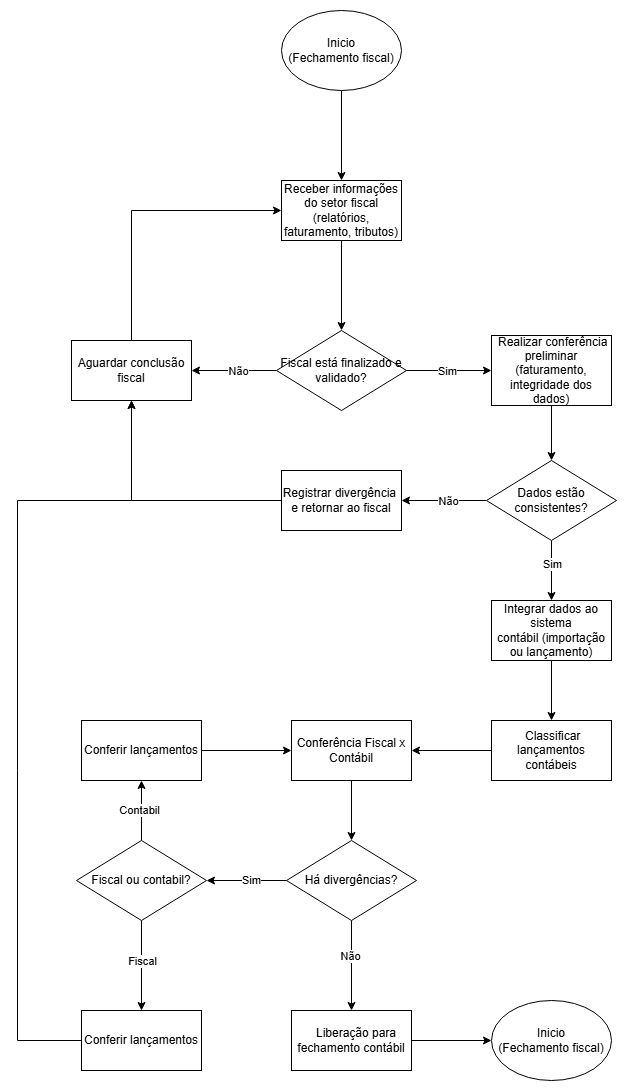

The diagram above was exported from draw.io. Its source (the exported page's mxGraphModel, read from the mxfile embedded in the PNG):
<mxGraphModel dx="1426" dy="777" grid="1" gridSize="10" guides="1" tooltips="1" connect="1" arrows="1" fold="1" page="1" pageScale="1" pageWidth="827" pageHeight="1169" math="0" shadow="0" adaptiveColors="simple">
  <root>
    <mxCell id="0" />
    <mxCell id="1" parent="0" />
    <mxCell id="f9P_sGlZ0XFasnXCPDWp-39" edge="1" parent="1" source="f9P_sGlZ0XFasnXCPDWp-37" style="edgeStyle=orthogonalEdgeStyle;rounded=0;orthogonalLoop=1;jettySize=auto;html=1;" target="f9P_sGlZ0XFasnXCPDWp-38" value="">
      <mxGeometry relative="1" as="geometry" />
    </mxCell>
    <mxCell id="f9P_sGlZ0XFasnXCPDWp-37" parent="1" style="ellipse;whiteSpace=wrap;html=1;" value="Inicio&lt;div&gt;(Fechamento fiscal&lt;span style=&quot;background-color: transparent; color: light-dark(rgb(0, 0, 0), rgb(255, 255, 255));&quot;&gt;)&lt;/span&gt;&lt;/div&gt;" vertex="1">
      <mxGeometry height="80" width="120" x="354" y="20" as="geometry" />
    </mxCell>
    <mxCell id="f9P_sGlZ0XFasnXCPDWp-41" edge="1" parent="1" source="f9P_sGlZ0XFasnXCPDWp-38" style="edgeStyle=orthogonalEdgeStyle;rounded=0;orthogonalLoop=1;jettySize=auto;html=1;" target="f9P_sGlZ0XFasnXCPDWp-40" value="">
      <mxGeometry relative="1" as="geometry" />
    </mxCell>
    <mxCell id="f9P_sGlZ0XFasnXCPDWp-38" parent="1" style="whiteSpace=wrap;html=1;" value="Receber informações do setor fiscal&lt;br&gt;(relatórios, faturamento, tributos)" vertex="1">
      <mxGeometry height="60" width="120" x="354" y="190" as="geometry" />
    </mxCell>
    <mxCell id="f9P_sGlZ0XFasnXCPDWp-43" edge="1" parent="1" source="f9P_sGlZ0XFasnXCPDWp-40" style="edgeStyle=orthogonalEdgeStyle;rounded=0;orthogonalLoop=1;jettySize=auto;html=1;" target="f9P_sGlZ0XFasnXCPDWp-42" value="">
      <mxGeometry relative="1" as="geometry" />
    </mxCell>
    <mxCell id="f9P_sGlZ0XFasnXCPDWp-46" connectable="0" parent="f9P_sGlZ0XFasnXCPDWp-43" style="edgeLabel;html=1;align=center;verticalAlign=middle;resizable=0;points=[];" value="Não" vertex="1">
      <mxGeometry relative="1" x="-0.1529" y="2" as="geometry">
        <mxPoint x="-3" y="-2" as="offset" />
      </mxGeometry>
    </mxCell>
    <mxCell id="f9P_sGlZ0XFasnXCPDWp-45" edge="1" parent="1" source="f9P_sGlZ0XFasnXCPDWp-40" style="edgeStyle=orthogonalEdgeStyle;rounded=0;orthogonalLoop=1;jettySize=auto;html=1;" target="f9P_sGlZ0XFasnXCPDWp-44" value="">
      <mxGeometry relative="1" as="geometry" />
    </mxCell>
    <mxCell id="f9P_sGlZ0XFasnXCPDWp-47" connectable="0" parent="f9P_sGlZ0XFasnXCPDWp-45" style="edgeLabel;html=1;align=center;verticalAlign=middle;resizable=0;points=[];" value="Sim" vertex="1">
      <mxGeometry relative="1" x="-0.0588" y="1" as="geometry">
        <mxPoint y="1" as="offset" />
      </mxGeometry>
    </mxCell>
    <mxCell id="f9P_sGlZ0XFasnXCPDWp-40" parent="1" style="rhombus;whiteSpace=wrap;html=1;" value="Fiscal está finalizado e validado?" vertex="1">
      <mxGeometry height="80" width="130" x="349" y="340" as="geometry" />
    </mxCell>
    <mxCell id="f9P_sGlZ0XFasnXCPDWp-49" edge="1" parent="1" source="f9P_sGlZ0XFasnXCPDWp-42" style="edgeStyle=orthogonalEdgeStyle;rounded=0;orthogonalLoop=1;jettySize=auto;html=1;entryX=0;entryY=0.5;entryDx=0;entryDy=0;exitX=0.5;exitY=0;exitDx=0;exitDy=0;" target="f9P_sGlZ0XFasnXCPDWp-38">
      <mxGeometry relative="1" as="geometry" />
    </mxCell>
    <mxCell id="f9P_sGlZ0XFasnXCPDWp-42" parent="1" style="whiteSpace=wrap;html=1;" value="Aguardar conclusão fiscal" vertex="1">
      <mxGeometry height="60" width="120" x="144" y="350" as="geometry" />
    </mxCell>
    <mxCell id="f9P_sGlZ0XFasnXCPDWp-51" edge="1" parent="1" source="f9P_sGlZ0XFasnXCPDWp-44" style="edgeStyle=orthogonalEdgeStyle;rounded=0;orthogonalLoop=1;jettySize=auto;html=1;" target="f9P_sGlZ0XFasnXCPDWp-50" value="">
      <mxGeometry relative="1" as="geometry" />
    </mxCell>
    <mxCell id="f9P_sGlZ0XFasnXCPDWp-44" parent="1" style="whiteSpace=wrap;html=1;" value="&amp;nbsp;Realizar conferência preliminar (faturamento, integridade dos dados)" vertex="1">
      <mxGeometry height="70" width="120" x="564" y="345" as="geometry" />
    </mxCell>
    <mxCell id="f9P_sGlZ0XFasnXCPDWp-53" edge="1" parent="1" source="f9P_sGlZ0XFasnXCPDWp-50" style="edgeStyle=orthogonalEdgeStyle;rounded=0;orthogonalLoop=1;jettySize=auto;html=1;" target="f9P_sGlZ0XFasnXCPDWp-52" value="">
      <mxGeometry relative="1" as="geometry" />
    </mxCell>
    <mxCell id="f9P_sGlZ0XFasnXCPDWp-56" connectable="0" parent="f9P_sGlZ0XFasnXCPDWp-53" style="edgeLabel;html=1;align=center;verticalAlign=middle;resizable=0;points=[];" value="Não" vertex="1">
      <mxGeometry relative="1" x="-0.0902" as="geometry">
        <mxPoint as="offset" />
      </mxGeometry>
    </mxCell>
    <mxCell id="f9P_sGlZ0XFasnXCPDWp-55" edge="1" parent="1" source="f9P_sGlZ0XFasnXCPDWp-50" style="edgeStyle=orthogonalEdgeStyle;rounded=0;orthogonalLoop=1;jettySize=auto;html=1;" target="f9P_sGlZ0XFasnXCPDWp-54" value="">
      <mxGeometry relative="1" as="geometry" />
    </mxCell>
    <mxCell id="f9P_sGlZ0XFasnXCPDWp-57" connectable="0" parent="f9P_sGlZ0XFasnXCPDWp-55" style="edgeLabel;html=1;align=center;verticalAlign=middle;resizable=0;points=[];" value="Sim" vertex="1">
      <mxGeometry relative="1" x="-0.2389" as="geometry">
        <mxPoint as="offset" />
      </mxGeometry>
    </mxCell>
    <mxCell id="f9P_sGlZ0XFasnXCPDWp-50" parent="1" style="rhombus;whiteSpace=wrap;html=1;" value="Dados estão consistentes?" vertex="1">
      <mxGeometry height="80" width="130" x="559" y="470" as="geometry" />
    </mxCell>
    <mxCell id="f9P_sGlZ0XFasnXCPDWp-58" edge="1" parent="1" source="f9P_sGlZ0XFasnXCPDWp-52" style="edgeStyle=orthogonalEdgeStyle;rounded=0;orthogonalLoop=1;jettySize=auto;html=1;entryX=0.5;entryY=1;entryDx=0;entryDy=0;" target="f9P_sGlZ0XFasnXCPDWp-42">
      <mxGeometry relative="1" as="geometry" />
    </mxCell>
    <mxCell id="f9P_sGlZ0XFasnXCPDWp-52" parent="1" style="whiteSpace=wrap;html=1;" value="Registrar divergência&amp;nbsp;&lt;br&gt;e retornar ao fiscal" vertex="1">
      <mxGeometry height="60" width="120" x="354" y="480" as="geometry" />
    </mxCell>
    <mxCell id="f9P_sGlZ0XFasnXCPDWp-60" edge="1" parent="1" source="f9P_sGlZ0XFasnXCPDWp-54" style="edgeStyle=orthogonalEdgeStyle;rounded=0;orthogonalLoop=1;jettySize=auto;html=1;" target="f9P_sGlZ0XFasnXCPDWp-59" value="">
      <mxGeometry relative="1" as="geometry" />
    </mxCell>
    <mxCell id="f9P_sGlZ0XFasnXCPDWp-54" parent="1" style="whiteSpace=wrap;html=1;" value="Integrar dados ao sistema contábil&amp;nbsp;(importação ou lançamento)" vertex="1">
      <mxGeometry height="60" width="120" x="564" y="610" as="geometry" />
    </mxCell>
    <mxCell id="f9P_sGlZ0XFasnXCPDWp-62" edge="1" parent="1" source="f9P_sGlZ0XFasnXCPDWp-59" style="edgeStyle=orthogonalEdgeStyle;rounded=0;orthogonalLoop=1;jettySize=auto;html=1;" target="f9P_sGlZ0XFasnXCPDWp-61" value="">
      <mxGeometry relative="1" as="geometry" />
    </mxCell>
    <mxCell id="f9P_sGlZ0XFasnXCPDWp-59" parent="1" style="whiteSpace=wrap;html=1;" value="&amp;nbsp;Classificar lançamentos contábeis" vertex="1">
      <mxGeometry height="60" width="120" x="564" y="730" as="geometry" />
    </mxCell>
    <mxCell id="f9P_sGlZ0XFasnXCPDWp-64" edge="1" parent="1" source="f9P_sGlZ0XFasnXCPDWp-61" style="edgeStyle=orthogonalEdgeStyle;rounded=0;orthogonalLoop=1;jettySize=auto;html=1;" target="f9P_sGlZ0XFasnXCPDWp-63" value="">
      <mxGeometry relative="1" as="geometry" />
    </mxCell>
    <mxCell id="f9P_sGlZ0XFasnXCPDWp-61" parent="1" style="whiteSpace=wrap;html=1;" value="Conferência Fiscal x Contábil" vertex="1">
      <mxGeometry height="60" width="120" x="364" y="730" as="geometry" />
    </mxCell>
    <mxCell id="f9P_sGlZ0XFasnXCPDWp-69" edge="1" parent="1" source="f9P_sGlZ0XFasnXCPDWp-63" style="edgeStyle=orthogonalEdgeStyle;rounded=0;orthogonalLoop=1;jettySize=auto;html=1;" target="f9P_sGlZ0XFasnXCPDWp-68" value="">
      <mxGeometry relative="1" as="geometry" />
    </mxCell>
    <mxCell id="f9P_sGlZ0XFasnXCPDWp-81" connectable="0" parent="f9P_sGlZ0XFasnXCPDWp-69" style="edgeLabel;html=1;align=center;verticalAlign=middle;resizable=0;points=[];" value="Sim" vertex="1">
      <mxGeometry relative="1" x="-0.0958" y="-1" as="geometry">
        <mxPoint as="offset" />
      </mxGeometry>
    </mxCell>
    <mxCell id="f9P_sGlZ0XFasnXCPDWp-83" edge="1" parent="1" source="f9P_sGlZ0XFasnXCPDWp-63" style="edgeStyle=orthogonalEdgeStyle;rounded=0;orthogonalLoop=1;jettySize=auto;html=1;" target="f9P_sGlZ0XFasnXCPDWp-82" value="">
      <mxGeometry relative="1" as="geometry" />
    </mxCell>
    <mxCell id="f9P_sGlZ0XFasnXCPDWp-84" connectable="0" parent="f9P_sGlZ0XFasnXCPDWp-83" style="edgeLabel;html=1;align=center;verticalAlign=middle;resizable=0;points=[];" value="Não" vertex="1">
      <mxGeometry relative="1" x="-0.2148" y="-2" as="geometry">
        <mxPoint as="offset" />
      </mxGeometry>
    </mxCell>
    <mxCell id="f9P_sGlZ0XFasnXCPDWp-63" parent="1" style="rhombus;whiteSpace=wrap;html=1;" value="Há divergências?" vertex="1">
      <mxGeometry height="80" width="130" x="359" y="850" as="geometry" />
    </mxCell>
    <mxCell id="f9P_sGlZ0XFasnXCPDWp-71" edge="1" parent="1" source="f9P_sGlZ0XFasnXCPDWp-68" style="edgeStyle=orthogonalEdgeStyle;rounded=0;orthogonalLoop=1;jettySize=auto;html=1;" value="">
      <mxGeometry relative="1" as="geometry">
        <mxPoint x="214" y="790" as="targetPoint" />
      </mxGeometry>
    </mxCell>
    <mxCell id="f9P_sGlZ0XFasnXCPDWp-77" connectable="0" parent="f9P_sGlZ0XFasnXCPDWp-71" style="edgeLabel;html=1;align=center;verticalAlign=middle;resizable=0;points=[];" value="Contabil" vertex="1">
      <mxGeometry relative="1" x="0.0444" y="3" as="geometry">
        <mxPoint as="offset" />
      </mxGeometry>
    </mxCell>
    <mxCell id="f9P_sGlZ0XFasnXCPDWp-73" edge="1" parent="1" source="f9P_sGlZ0XFasnXCPDWp-68" style="edgeStyle=orthogonalEdgeStyle;rounded=0;orthogonalLoop=1;jettySize=auto;html=1;" target="f9P_sGlZ0XFasnXCPDWp-72" value="">
      <mxGeometry relative="1" as="geometry" />
    </mxCell>
    <mxCell id="f9P_sGlZ0XFasnXCPDWp-76" connectable="0" parent="f9P_sGlZ0XFasnXCPDWp-73" style="edgeLabel;html=1;align=center;verticalAlign=middle;resizable=0;points=[];" value="Fiscal" vertex="1">
      <mxGeometry relative="1" x="-0.1037" as="geometry">
        <mxPoint as="offset" />
      </mxGeometry>
    </mxCell>
    <mxCell id="f9P_sGlZ0XFasnXCPDWp-68" parent="1" style="rhombus;whiteSpace=wrap;html=1;" value="Fiscal ou contabil?" vertex="1">
      <mxGeometry height="80" width="130" x="149" y="850" as="geometry" />
    </mxCell>
    <mxCell id="f9P_sGlZ0XFasnXCPDWp-80" edge="1" parent="1" source="f9P_sGlZ0XFasnXCPDWp-72" style="edgeStyle=orthogonalEdgeStyle;rounded=0;orthogonalLoop=1;jettySize=auto;html=1;entryX=0.5;entryY=1;entryDx=0;entryDy=0;" target="f9P_sGlZ0XFasnXCPDWp-42">
      <mxGeometry relative="1" as="geometry">
        <Array as="points">
          <mxPoint x="90" y="1050" />
          <mxPoint x="90" y="510" />
          <mxPoint x="204" y="510" />
        </Array>
      </mxGeometry>
    </mxCell>
    <mxCell id="f9P_sGlZ0XFasnXCPDWp-72" parent="1" style="whiteSpace=wrap;html=1;" value="Conferir lançamentos" vertex="1">
      <mxGeometry height="60" width="120" x="154" y="1020" as="geometry" />
    </mxCell>
    <mxCell id="f9P_sGlZ0XFasnXCPDWp-79" edge="1" parent="1" source="f9P_sGlZ0XFasnXCPDWp-78" style="edgeStyle=orthogonalEdgeStyle;rounded=0;orthogonalLoop=1;jettySize=auto;html=1;entryX=0;entryY=0.5;entryDx=0;entryDy=0;" target="f9P_sGlZ0XFasnXCPDWp-61">
      <mxGeometry relative="1" as="geometry" />
    </mxCell>
    <mxCell id="f9P_sGlZ0XFasnXCPDWp-78" parent="1" style="whiteSpace=wrap;html=1;" value="Conferir lançamentos" vertex="1">
      <mxGeometry height="60" width="120" x="154" y="730" as="geometry" />
    </mxCell>
    <mxCell id="f9P_sGlZ0XFasnXCPDWp-86" edge="1" parent="1" source="f9P_sGlZ0XFasnXCPDWp-82" style="edgeStyle=orthogonalEdgeStyle;rounded=0;orthogonalLoop=1;jettySize=auto;html=1;" target="f9P_sGlZ0XFasnXCPDWp-85" value="">
      <mxGeometry relative="1" as="geometry" />
    </mxCell>
    <mxCell id="f9P_sGlZ0XFasnXCPDWp-82" parent="1" style="whiteSpace=wrap;html=1;" value="&amp;nbsp; &amp;nbsp;Liberação para&lt;br&gt;                             fechamento contábil" vertex="1">
      <mxGeometry height="60" width="120" x="364" y="1020" as="geometry" />
    </mxCell>
    <mxCell id="f9P_sGlZ0XFasnXCPDWp-85" parent="1" style="ellipse;whiteSpace=wrap;html=1;" value="Inicio&lt;div&gt;(Fechamento fiscal&lt;span style=&quot;background-color: transparent; color: light-dark(rgb(0, 0, 0), rgb(255, 255, 255));&quot;&gt;)&lt;/span&gt;&lt;/div&gt;" vertex="1">
      <mxGeometry height="80" width="120" x="564" y="1010" as="geometry" />
    </mxCell>
  </root>
</mxGraphModel>